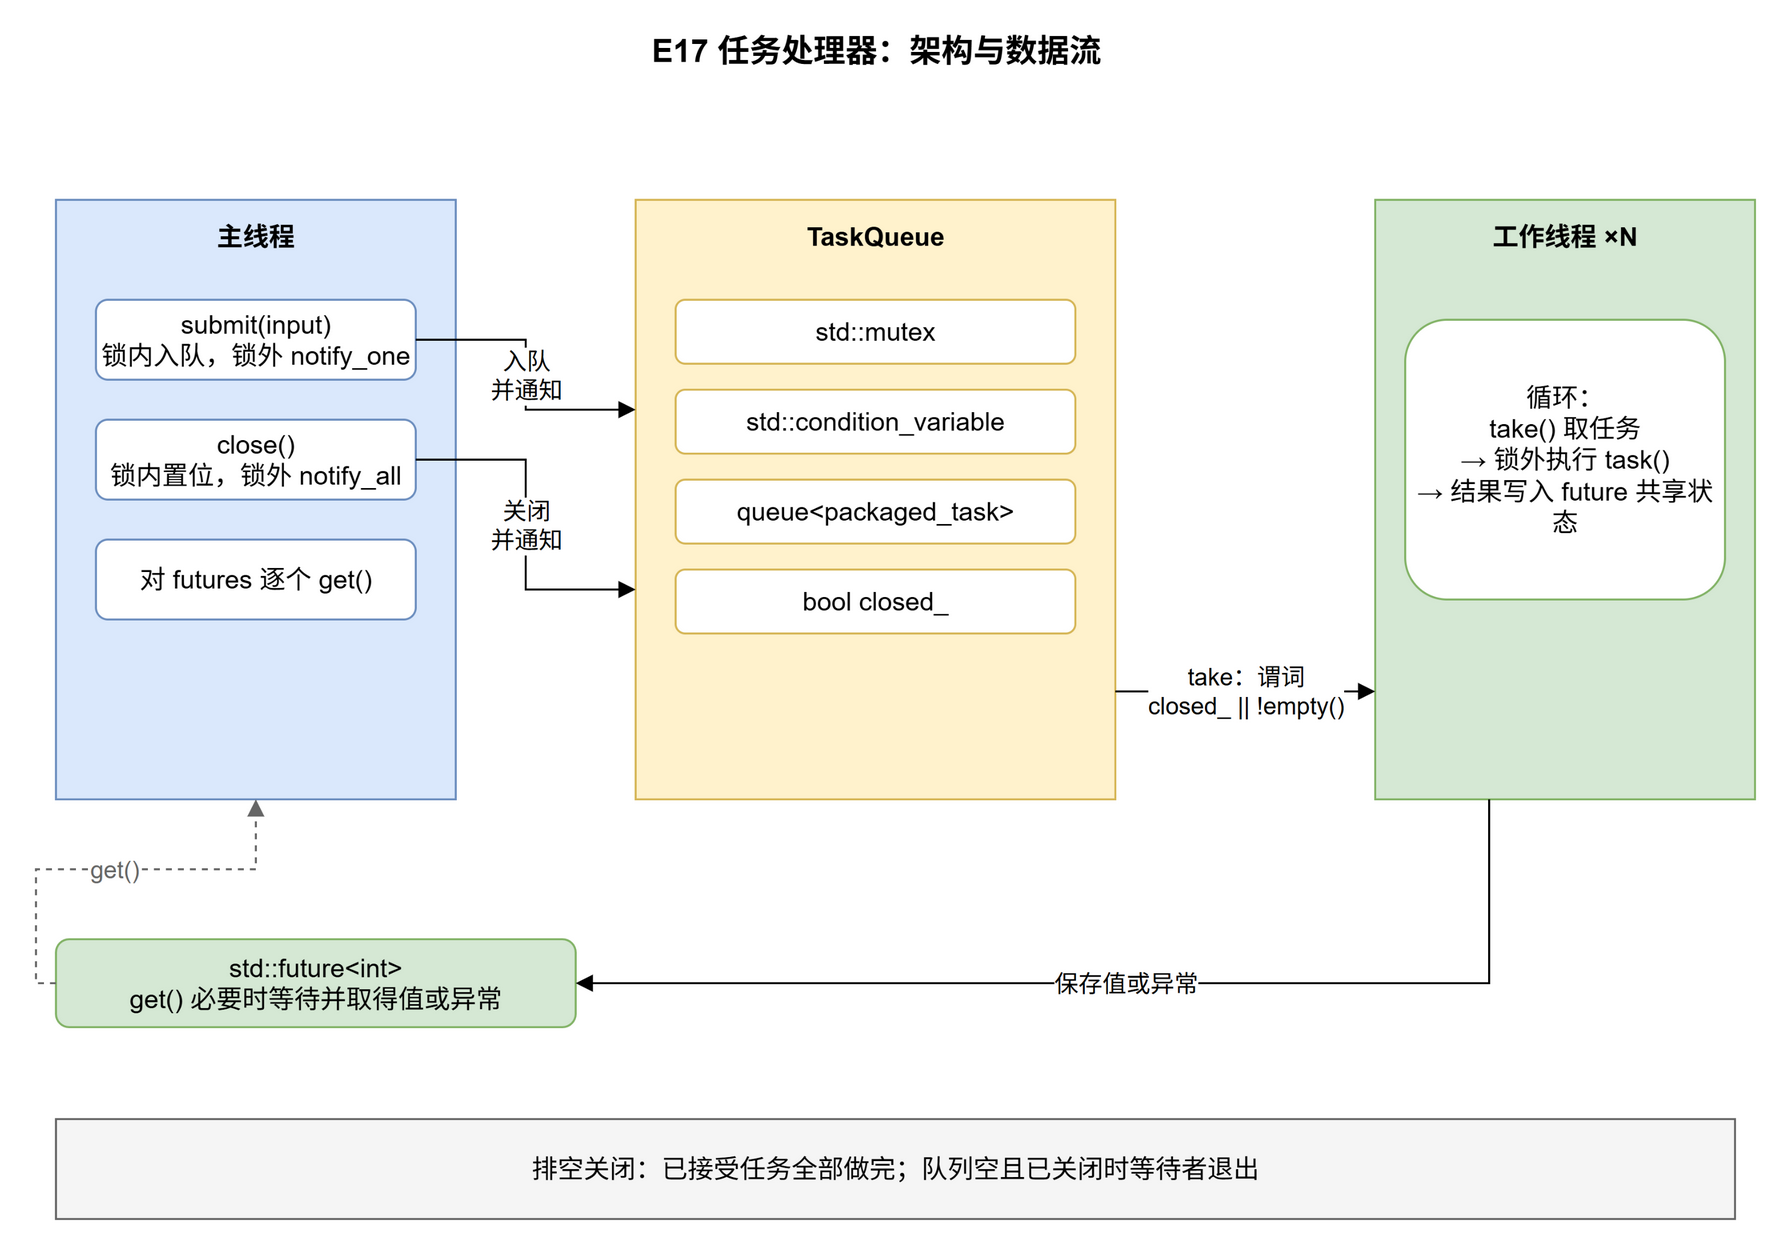

The diagram above was exported from draw.io. Its source (the exported page's mxGraphModel, read from the mxfile embedded in the PNG):
<mxGraphModel dx="900" dy="660" grid="0" gridSize="10" guides="1" tooltips="1" connect="1" arrows="1" fold="1" page="0" pageScale="1" pageWidth="850" pageHeight="1100" math="0" shadow="0">
  <root>
    <mxCell id="0" />
    <mxCell id="1" parent="0" />
    <mxCell id="t" value="E17 任务处理器：架构与数据流" style="text;html=1;align=center;verticalAlign=middle;fontSize=16;fontStyle=1;" vertex="1" parent="1">
      <mxGeometry x="230" y="10" width="440" height="30" as="geometry" />
    </mxCell>
    <mxCell id="main" value="主线程" style="rounded=0;whiteSpace=wrap;html=1;fillColor=#dae8fc;strokeColor=#6c8ebf;fontSize=13;fontStyle=1;verticalAlign=top;spacingTop=4;" vertex="1" parent="1">
      <mxGeometry x="40" y="100" width="200" height="300" as="geometry" />
    </mxCell>
    <mxCell id="sub" value="submit(input)&lt;br&gt;锁内入队，锁外 notify_one" style="rounded=1;whiteSpace=wrap;html=1;fillColor=#ffffff;strokeColor=#6c8ebf;fontSize=13;align=center;verticalAlign=middle;" vertex="1" parent="1">
      <mxGeometry x="60" y="150" width="160" height="40" as="geometry" />
    </mxCell>
    <mxCell id="cls" value="close()&lt;br&gt;锁内置位，锁外 notify_all" style="rounded=1;whiteSpace=wrap;html=1;fillColor=#ffffff;strokeColor=#6c8ebf;fontSize=13;align=center;verticalAlign=middle;" vertex="1" parent="1">
      <mxGeometry x="60" y="210" width="160" height="40" as="geometry" />
    </mxCell>
    <mxCell id="gets" value="对 futures 逐个 get()" style="rounded=1;whiteSpace=wrap;html=1;fillColor=#ffffff;strokeColor=#6c8ebf;fontSize=13;align=center;verticalAlign=middle;" vertex="1" parent="1">
      <mxGeometry x="60" y="270" width="160" height="40" as="geometry" />
    </mxCell>
    <mxCell id="q" value="TaskQueue" style="rounded=0;whiteSpace=wrap;html=1;fillColor=#fff2cc;strokeColor=#d6b656;fontSize=13;fontStyle=1;verticalAlign=top;spacingTop=4;" vertex="1" parent="1">
      <mxGeometry x="330" y="100" width="240" height="300" as="geometry" />
    </mxCell>
    <mxCell id="q1" value="std::mutex" style="rounded=1;whiteSpace=wrap;html=1;fillColor=#ffffff;strokeColor=#d6b656;fontSize=13;align=center;verticalAlign=middle;" vertex="1" parent="1">
      <mxGeometry x="350" y="150" width="200" height="32" as="geometry" />
    </mxCell>
    <mxCell id="q2" value="std::condition_variable" style="rounded=1;whiteSpace=wrap;html=1;fillColor=#ffffff;strokeColor=#d6b656;fontSize=13;align=center;verticalAlign=middle;" vertex="1" parent="1">
      <mxGeometry x="350" y="195" width="200" height="32" as="geometry" />
    </mxCell>
    <mxCell id="q3" value="queue&amp;lt;packaged_task&amp;gt;" style="rounded=1;whiteSpace=wrap;html=1;fillColor=#ffffff;strokeColor=#d6b656;fontSize=13;align=center;verticalAlign=middle;" vertex="1" parent="1">
      <mxGeometry x="350" y="240" width="200" height="32" as="geometry" />
    </mxCell>
    <mxCell id="q4" value="bool closed_" style="rounded=1;whiteSpace=wrap;html=1;fillColor=#ffffff;strokeColor=#d6b656;fontSize=13;align=center;verticalAlign=middle;" vertex="1" parent="1">
      <mxGeometry x="350" y="285" width="200" height="32" as="geometry" />
    </mxCell>
    <mxCell id="w" value="工作线程 ×N" style="rounded=0;whiteSpace=wrap;html=1;fillColor=#d5e8d4;strokeColor=#82b366;fontSize=13;fontStyle=1;verticalAlign=top;spacingTop=4;" vertex="1" parent="1">
      <mxGeometry x="700" y="100" width="190" height="300" as="geometry" />
    </mxCell>
    <mxCell id="wloop" value="循环：&lt;br&gt;take() 取任务&lt;br&gt;→ 锁外执行 task()&lt;br&gt;→ 结果写入 future 共享状态" style="rounded=1;whiteSpace=wrap;html=1;fillColor=#ffffff;strokeColor=#82b366;fontSize=13;align=center;verticalAlign=middle;" vertex="1" parent="1">
      <mxGeometry x="715" y="160" width="160" height="140" as="geometry" />
    </mxCell>
    <mxCell id="fut" value="std::future&amp;lt;int&amp;gt;&lt;br&gt;get() 必要时等待并取得值或异常" style="rounded=1;whiteSpace=wrap;html=1;fillColor=#d5e8d4;strokeColor=#82b366;fontSize=13;align=center;verticalAlign=middle;" vertex="1" parent="1">
      <mxGeometry x="40" y="470" width="260" height="44" as="geometry" />
    </mxCell>
    <mxCell id="e1" value="入队&lt;br&gt;并通知" style="edgeStyle=orthogonalEdgeStyle;rounded=0;html=1;endArrow=block;fontSize=12;exitX=1;exitY=0.5;exitDx=0;exitDy=0;entryX=0;entryY=0.35;entryDx=0;entryDy=0;" edge="1" parent="1" source="sub" target="q">
      <mxGeometry relative="1" as="geometry" />
    </mxCell>
    <mxCell id="e2" value="关闭&lt;br&gt;并通知" style="edgeStyle=orthogonalEdgeStyle;rounded=0;html=1;endArrow=block;fontSize=12;exitX=1;exitY=0.5;exitDx=0;exitDy=0;entryX=0;entryY=0.65;entryDx=0;entryDy=0;" edge="1" parent="1" source="cls" target="q">
      <mxGeometry relative="1" as="geometry" />
    </mxCell>
    <mxCell id="e3" value="take：谓词&lt;br&gt;closed_ || !empty()" style="edgeStyle=orthogonalEdgeStyle;rounded=0;html=1;endArrow=block;fontSize=12;exitX=1;exitY=0.82;exitDx=0;exitDy=0;entryX=0;entryY=0.82;entryDx=0;entryDy=0;" edge="1" parent="1" source="q" target="w">
      <mxGeometry relative="1" as="geometry" />
    </mxCell>
    <mxCell id="e4" value="保存值或异常" style="edgeStyle=orthogonalEdgeStyle;rounded=0;html=1;endArrow=block;fontSize=12;exitX=0.3;exitY=1;exitDx=0;exitDy=0;entryX=1;entryY=0.5;entryDx=0;entryDy=0;" edge="1" parent="1" source="w" target="fut">
      <mxGeometry relative="1" as="geometry" />
    </mxCell>
    <mxCell id="e5" value="get()" style="edgeStyle=orthogonalEdgeStyle;rounded=0;html=1;endArrow=block;fontSize=12;dashed=1;strokeColor=#666666;fontColor=#666666;exitX=0;exitY=0.5;exitDx=0;exitDy=0;entryX=0.5;entryY=1;entryDx=0;entryDy=0;" edge="1" parent="1" source="fut" target="main">
      <mxGeometry relative="1" as="geometry" />
    </mxCell>
    <mxCell id="note" value="排空关闭：已接受任务全部做完；队列空且已关闭时等待者退出" style="rounded=0;whiteSpace=wrap;html=1;fillColor=#f5f5f5;strokeColor=#666666;fontSize=13;align=center;verticalAlign=middle;" vertex="1" parent="1">
      <mxGeometry x="40" y="560" width="840" height="50" as="geometry" />
    </mxCell>
  </root>
</mxGraphModel>